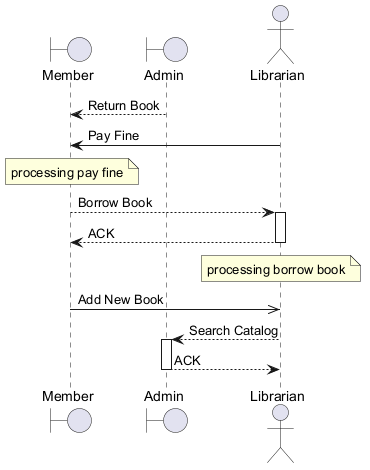

The diagram above was rendered by PlantUML. Its source (embedded in the PNG):
@startuml
skinparam backgroundColor #FFFFFF
skinparam classBackgroundColor #E8F4FA
skinparam classBorderColor #2C7DA0
boundary "Member" as M
boundary "Admin" as A
actor "Librarian" as L
A --> M : Return Book
L -> M : Pay Fine
note over M : processing pay fine
M --> L : Borrow Book
activate L
L --> M : ACK
deactivate L
note over L : processing borrow book
M ->> L : Add New Book
L --> A : Search Catalog
activate A
A --> L : ACK
deactivate A
@enduml